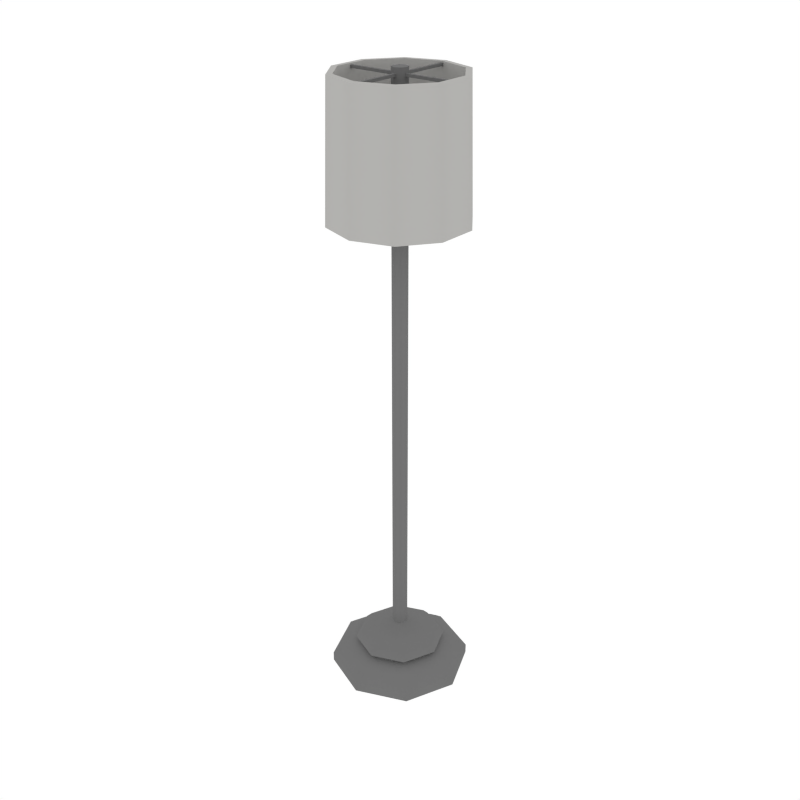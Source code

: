 # Source: Light_Stand2.blend  (saved by Blender 2.79.0; exported with 4.5.12 LTS)
import bpy
from mathutils import Matrix  # noqa: F401  (used for matrix-valued properties, if any)

bpy.ops.wm.read_factory_settings(use_empty=True)
scene = bpy.context.scene
scene.name = 'Scene'

# ---- collections
col_collection_1 = bpy.data.collections.new('Collection 1'); scene.collection.children.link(col_collection_1)

# ---- materials (node trees are filled in below, after node groups)
mat_white = bpy.data.materials.new('White')
mat_white.alpha_threshold = 0.0
mat_white.diffuse_color = (0.448, 0.4433, 0.4294, 1.0)
mat_white.roughness = 0.5
mat_lightmetal = bpy.data.materials.new('LightMetal')
mat_lightmetal.alpha_threshold = 0.0
mat_lightmetal.diffuse_color = (0.1734, 0.1734, 0.1734, 1.0)
mat_lightmetal.roughness = 0.5

# ---- node groups
ng_auto_smooth = bpy.data.node_groups.new('Auto Smooth', 'GeometryNodeTree')
_s = ng_auto_smooth.interface.new_socket(name='Geometry', in_out='OUTPUT', socket_type='NodeSocketGeometry')
_s = ng_auto_smooth.interface.new_socket(name='Geometry', in_out='INPUT', socket_type='NodeSocketGeometry')
_s = ng_auto_smooth.interface.new_socket(name='Angle', in_out='INPUT', socket_type='NodeSocketFloat')
_s.subtype = 'ANGLE'
_s.min_value = 0.0
_s.max_value = 3.142
ng_auto_smooth.is_modifier = True
_N = ng_auto_smooth.nodes; _L = ng_auto_smooth.links
n0 = _N.new('NodeGroupOutput'); n0.name = 'Group Output'; n0.location = (480, -100)
n1 = _N.new('NodeGroupInput'); n1.name = 'Group Input'; n1.location = (-420, -300)
n2 = _N.new('NodeGroupInput'); n2.name = 'Group Input.001'; n2.location = (-60, -100)
n3 = _N.new('GeometryNodeSetShadeSmooth'); n3.name = 'Set Shade Smooth'; n3.location = (120, -100)
n3.domain = 'EDGE'
n4 = _N.new('GeometryNodeSetShadeSmooth'); n4.name = 'Set Shade Smooth.001'; n4.location = (300, -100)
n5 = _N.new('GeometryNodeInputMeshEdgeAngle'); n5.name = 'Edge Angle'; n5.location = (-420, -220)
n6 = _N.new('GeometryNodeInputEdgeSmooth'); n6.name = 'Is Edge Smooth'; n6.location = (-60, -160)
n7 = _N.new('GeometryNodeInputShadeSmooth'); n7.name = 'Is Face Smooth'; n7.location = (-240, -340)
n8 = _N.new('FunctionNodeBooleanMath'); n8.name = 'Boolean Math'; n8.location = (-60, -220)
n9 = _N.new('FunctionNodeCompare'); n9.name = 'Compare'; n9.location = (-240, -180)
n9.operation = 'LESS_EQUAL'
_L.new(n5.outputs[0], n9.inputs[0])
_L.new(n4.outputs[0], n0.inputs[0])
_L.new(n1.outputs[1], n9.inputs[1])
_L.new(n9.outputs[0], n8.inputs[0])
_L.new(n7.outputs[0], n8.inputs[1])
_L.new(n2.outputs[0], n3.inputs[0])
_L.new(n6.outputs[0], n3.inputs[1])
_L.new(n3.outputs[0], n4.inputs[0])
_L.new(n8.outputs[0], n3.inputs[2])
n0.is_active_output = True

# ---- material node trees

# ---- world
world_world = bpy.data.worlds.new('World'); scene.world = world_world
world_world.color = (1.0, 1.0, 1.0)
world_world.use_sun_shadow = False
world_world.sun_shadow_jitter_overblur = 0.0
world_world.cycles.sampling_method = 'NONE'
world_world.cycles.sample_map_resolution = 256

# ---- meshes
me_cylinder_017 = bpy.data.meshes.new('Cylinder.017')
me_cylinder_017.from_pydata([(-2.516e-09, 0.3182, 2.311), (0.0, 0.2987, 2.926), (0.1871, 0.2575, 2.311), (0.1756, 0.2417, 2.926), (0.3027, 0.09835, 2.311), (0.2841, 0.09231, 2.926), (0.3027, -0.09834, 2.311), (0.2841, -0.0923, 2.926), (0.1871, -0.2575, 2.311), (0.1756, -0.2417, 2.926), (-3.034e-08, -0.3182, 2.311), (-2.611e-08, -0.2987, 2.926), (-0.1871, -0.2575, 2.311), (-0.1756, -0.2417, 2.926), (-0.3027, -0.09834, 2.311), (-0.2841, -0.0923, 2.926), (-0.3027, 0.09835, 2.311), (-0.2841, 0.09231, 2.926), (-0.1871, 0.2575, 2.311), (-0.1756, 0.2417, 2.926), (-2.281e-09, 0.2885, 2.309), (0.1696, 0.2334, 2.309), (0.1591, 0.2191, 2.927), (2.501e-17, 0.2708, 2.927), (0.2744, 0.08914, 2.309), (0.2575, 0.08367, 2.927), (0.2744, -0.08914, 2.309), (0.2575, -0.08367, 2.927), (0.1696, -0.2334, 2.309), (0.1591, -0.219, 2.927), (-2.75e-08, -0.2885, 2.309), (-2.367e-08, -0.2708, 2.927), (-0.1696, -0.2334, 2.309), (-0.1591, -0.219, 2.927), (-0.2744, -0.08914, 2.309), (-0.2575, -0.08367, 2.927), (-0.2744, 0.08914, 2.309), (-0.2575, 0.08367, 2.927), (-0.1696, 0.2334, 2.309), (-0.1591, 0.2191, 2.927), (0.0, 0.3388, 0.0), (0.0, 0.3388, 0.04595), (0.2396, 0.2396, 0.0), (0.2396, 0.2396, 0.04595), (0.3388, 1.125e-06, 0.0), (0.3388, 1.125e-06, 0.04595), (0.2396, -0.2396, 0.0), (0.2396, -0.2396, 0.04595), (-2.962e-08, -0.3388, 0.0), (-2.962e-08, -0.3388, 0.04595), (-0.2396, -0.2396, 0.0), (-0.2396, -0.2396, 0.04595), (-0.3388, 1.144e-06, 0.0), (-0.3388, 1.144e-06, 0.04595), (-0.2396, 0.2396, 0.0), (-0.2396, 0.2396, 0.04595), (0.2066, 0.2066, 0.08362), (0.0, 0.2922, 0.08362), (0.2922, 1.127e-06, 0.08362), (0.2066, -0.2066, 0.08362), (-2.555e-08, -0.2922, 0.08362), (-0.2066, -0.2066, 0.08362), (-0.2922, 1.143e-06, 0.08362), (-0.2066, 0.2066, 0.08362), (0.1429, 0.1429, 0.1213), (0.0, 0.202, 0.1213), (0.202, 1.131e-06, 0.1213), (0.1429, -0.1429, 0.1213), (-1.766e-08, -0.202, 0.1213), (-0.1429, -0.1429, 0.1213), (-0.202, 1.142e-06, 0.1213), (-0.1429, 0.1429, 0.1213), (0.1564, 0.1564, 0.143), (0.0, 0.2212, 0.143), (0.2212, 1.13e-06, 0.143), (0.1564, -0.1564, 0.143), (-1.934e-08, -0.2212, 0.143), (-0.1564, -0.1564, 0.143), (-0.2212, 1.142e-06, 0.143), (-0.1564, 0.1564, 0.143), (0.1338, 0.1338, 0.1763), (0.0, 0.1892, 0.1763), (0.1892, 1.131e-06, 0.1763), (0.1338, -0.1338, 0.1763), (-1.654e-08, -0.1892, 0.1763), (-0.1338, -0.1338, 0.1763), (-0.1892, 1.142e-06, 0.1763), (-0.1338, 0.1338, 0.1763), (0.06283, 0.06283, 0.2039), (0.0, 0.08885, 0.2039), (0.08885, 1.136e-06, 0.2039), (0.06283, -0.06283, 0.2039), (-7.768e-09, -0.08885, 0.2039), (-0.06283, -0.06283, 0.2039), (-0.08885, 1.141e-06, 0.2039), (-0.06283, 0.06283, 0.2039), (0.02573, 0.02573, 0.2372), (-1.114e-09, 0.03639, 0.2372), (0.03639, 1.138e-06, 0.2372), (0.02573, -0.02573, 0.2372), (-4.295e-09, -0.03639, 0.2372), (-0.02573, -0.02573, 0.2372), (-0.03639, 1.14e-06, 0.2372), (-0.02573, 0.02573, 0.2372), (0.02573, 0.02573, 2.945), (-1.114e-09, 0.03639, 2.945), (0.03639, 1.138e-06, 2.945), (0.02573, -0.02573, 2.945), (-4.295e-09, -0.03639, 2.945), (-0.02573, -0.02573, 2.945), (-0.03639, 1.14e-06, 2.945), (-0.02573, 0.02573, 2.945), (-0.006766, 0.2783, 2.908), (-0.006766, 0.2783, 2.921), (0.006766, 0.2783, 2.908), (0.006766, 0.2783, 2.921), (-0.006766, -0.2783, 2.908), (-0.006766, -0.2783, 2.921), (0.006766, -0.2783, 2.908), (0.006766, -0.2783, 2.921), (-0.2783, -0.006765, 2.908), (-0.2783, -0.006765, 2.921), (-0.2783, 0.006767, 2.908), (-0.2783, 0.006767, 2.921), (0.2783, -0.006765, 2.908), (0.2783, -0.006765, 2.921), (0.2783, 0.006767, 2.908), (0.2783, 0.006767, 2.921)], [], [(0, 1, 3, 2), (2, 3, 5, 4), (4, 5, 7, 6), (6, 7, 9, 8), (8, 9, 11, 10), (10, 11, 13, 12), (12, 13, 15, 14), (14, 15, 17, 16), (21, 24, 25, 22), (16, 17, 19, 18), (18, 19, 1, 0), (20, 21, 22, 23), (24, 26, 27, 25), (26, 28, 29, 27), (28, 30, 31, 29), (30, 32, 33, 31), (32, 34, 35, 33), (34, 36, 37, 35), (36, 38, 39, 37), (38, 20, 23, 39), (15, 35, 37, 17), (1, 23, 22, 3), (12, 32, 30, 10), (11, 31, 33, 13), (8, 28, 26, 6), (18, 38, 36, 16), (7, 27, 29, 9), (17, 37, 39, 19), (4, 24, 21, 2), (14, 34, 32, 12), (3, 22, 25, 5), (13, 33, 35, 15), (10, 30, 28, 8), (0, 20, 38, 18), (9, 29, 31, 11), (19, 39, 23, 1), (6, 26, 24, 4), (16, 36, 34, 14), (2, 21, 20, 0), (5, 25, 27, 7), (40, 41, 43, 42), (42, 43, 45, 44), (44, 45, 47, 46), (46, 47, 49, 48), (48, 49, 51, 50), (50, 51, 53, 52), (49, 47, 59, 60), (52, 53, 55, 54), (54, 55, 41, 40), (40, 42, 44, 46, 48, 50, 52, 54), (59, 58, 66, 67), (55, 53, 62, 63), (45, 43, 56, 58), (51, 49, 60, 61), (41, 55, 63, 57), (43, 41, 57, 56), (47, 45, 58, 59), (53, 51, 61, 62), (71, 70, 78, 79), (56, 57, 65, 64), (57, 63, 71, 65), (62, 61, 69, 70), (60, 59, 67, 68), (58, 56, 64, 66), (63, 62, 70, 71), (61, 60, 68, 69), (76, 75, 83, 84), (69, 68, 76, 77), (67, 66, 74, 75), (64, 65, 73, 72), (65, 71, 79, 73), (70, 69, 77, 78), (68, 67, 75, 76), (66, 64, 72, 74), (81, 87, 95, 89), (74, 72, 80, 82), (79, 78, 86, 87), (77, 76, 84, 85), (75, 74, 82, 83), (72, 73, 81, 80), (73, 79, 87, 81), (78, 77, 85, 86), (93, 92, 100, 101), (86, 85, 93, 94), (84, 83, 91, 92), (82, 80, 88, 90), (87, 86, 94, 95), (85, 84, 92, 93), (83, 82, 90, 91), (80, 81, 89, 88), (103, 102, 110, 111), (91, 90, 98, 99), (88, 89, 97, 96), (89, 95, 103, 97), (94, 93, 101, 102), (92, 91, 99, 100), (90, 88, 96, 98), (95, 94, 102, 103), (104, 105, 111, 110, 109, 108, 107, 106), (101, 100, 108, 109), (99, 98, 106, 107), (96, 97, 105, 104), (97, 103, 111, 105), (102, 101, 109, 110), (100, 99, 107, 108), (98, 96, 104, 106), (112, 113, 115, 114), (114, 115, 119, 118), (118, 119, 117, 116), (116, 117, 113, 112), (114, 118, 116, 112), (119, 115, 113, 117), (120, 121, 123, 122), (122, 123, 127, 126), (126, 127, 125, 124), (124, 125, 121, 120), (122, 126, 124, 120), (127, 123, 121, 125)])
me_cylinder_017.polygons.foreach_set('use_smooth', [True] * 118)
me_cylinder_017.polygons.foreach_set('material_index', [0, 0, 0, 0, 0, 0, 0, 0, 0, 0, 0, 0, 0, 0, 0, 0, 0, 0, 0, 0, 0, 0, 0, 0, 0, 0, 0, 0, 0, 0, 0, 0, 0, 0, 0, 0, 0, 0, 0, 0, 1, 1, 1, 1, 1, 1, 1, 1, 1, 1, 1, 1, 1, 1, 1, 1, 1, 1, 1, 1, 1, 1, 1, 1, 1, 1, 1, 1, 1, 1, 1, 1, 1, 1, 1, 1, 1, 1, 1, 1, 1, 1, 1, 1, 1, 1, 1, 1, 1, 1, 1, 1, 1, 1, 1, 1, 1, 1, 1, 1, 1, 1, 1, 1, 1, 1, 1, 1, 1, 1, 1, 1, 1, 1, 1, 1, 1, 1])
me_cylinder_017.materials.append(mat_white)
me_cylinder_017.materials.append(mat_lightmetal)
me_cylinder_017.use_remesh_preserve_volume = False
me_cylinder_017.use_remesh_preserve_attributes = False
me_cylinder_017.use_mirror_vertex_groups = False
me_cylinder_017.update()

# ---- objects
ob_light_stand2 = bpy.data.objects.new('Light_Stand2', me_cylinder_017)

# ---- transforms, parenting, visibility, modifiers, constraints
ob_light_stand2.location = (0.0, 0.0, 0.0)
ob_light_stand2.lineart.crease_threshold = 0.0
_m = ob_light_stand2.modifiers.new('Auto Smooth', 'NODES')
_m.node_group = ng_auto_smooth
_gi = [s.identifier for s in ng_auto_smooth.interface.items_tree if s.item_type == 'SOCKET' and s.in_out == 'INPUT']
_m[_gi[1]] = 0.8151  # Angle

# ---- collection membership
col_collection_1.objects.link(ob_light_stand2)

# ---- scene / render settings (as saved in the file)
scene.frame_start = 1; scene.frame_end = 250; scene.frame_set(0)
scene.render.engine = 'CYCLES'
scene.render.resolution_x = 1000
scene.render.resolution_y = 1000
scene.render.dither_intensity = 0.0
scene.cycles.samples = 200
scene.cycles.sampling_pattern = 'TABULATED_SOBOL'
scene.cycles.light_sampling_threshold = 0.0
scene.cycles.use_adaptive_sampling = False
scene.cycles.use_light_tree = False
scene.cycles.caustics_reflective = False
scene.cycles.caustics_refractive = False
scene.cycles.blur_glossy = 0.0
scene.cycles.max_bounces = 2
scene.cycles.pixel_filter_type = 'GAUSSIAN'
scene.cycles.sample_clamp_indirect = 0.0
scene.view_settings.view_transform = 'Standard'
bpy.context.view_layer.update()

# ---- added for rendering (the .blend has no active camera): camera
cam_auto = bpy.data.cameras.new('AutoCamera')
cam_auto.lens = 50.0
cam_auto.sensor_width = 36.0
cam_auto.clip_end = 1000.0
ob_auto_camera = bpy.data.objects.new('AutoCamera', cam_auto)
scene.collection.objects.link(ob_auto_camera)
ob_auto_camera.location = (2.86546, -3.43855, 3.76487)
ob_auto_camera.rotation_euler = (1.09748, -7.21219e-08, 0.694738)
scene.camera = ob_auto_camera
bpy.context.view_layer.update()
